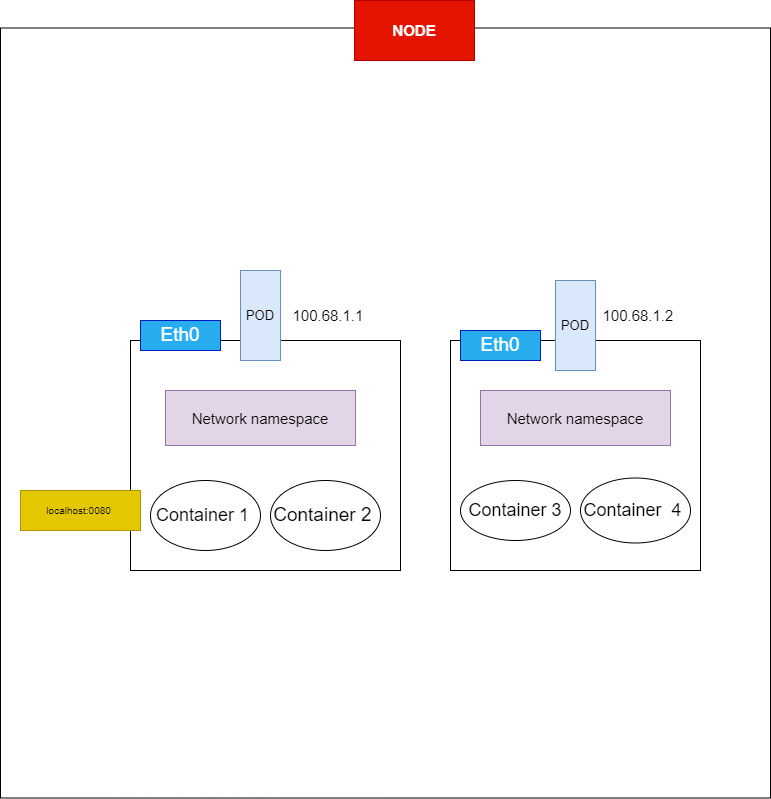

The diagram above was exported from draw.io. Its source (the exported page's mxGraphModel, read from the mxfile embedded in the PNG):
<mxGraphModel dx="778" dy="1729" grid="1" gridSize="10" guides="1" tooltips="1" connect="1" arrows="1" fold="1" page="1" pageScale="1" pageWidth="827" pageHeight="1169" math="0" shadow="0">
  <root>
    <mxCell id="0" />
    <mxCell id="1" parent="0" />
    <mxCell id="8mk_5aw9IWh-sikq_9zM-1" value="" style="rounded=0;whiteSpace=wrap;html=1;" parent="1" vertex="1">
      <mxGeometry x="190" y="230" width="270" height="230" as="geometry" />
    </mxCell>
    <mxCell id="8mk_5aw9IWh-sikq_9zM-2" value="&lt;font style=&quot;font-size: 13px;&quot;&gt;POD&lt;/font&gt;" style="text;html=1;strokeColor=#6c8ebf;fillColor=#dae8fc;align=center;verticalAlign=middle;whiteSpace=wrap;rounded=0;" parent="1" vertex="1">
      <mxGeometry x="300" y="160" width="40" height="90" as="geometry" />
    </mxCell>
    <mxCell id="8mk_5aw9IWh-sikq_9zM-3" value="&lt;font style=&quot;font-size: 15px;&quot;&gt;Network namespace&lt;/font&gt;" style="rounded=0;whiteSpace=wrap;html=1;fillColor=#e1d5e7;strokeColor=#9673a6;" parent="1" vertex="1">
      <mxGeometry x="225" y="280" width="190" height="55" as="geometry" />
    </mxCell>
    <mxCell id="8mk_5aw9IWh-sikq_9zM-4" value="&lt;font style=&quot;font-size: 18px;&quot;&gt;Container 1&amp;nbsp;&lt;/font&gt;" style="ellipse;whiteSpace=wrap;html=1;fontSize=19;" parent="1" vertex="1">
      <mxGeometry x="210" y="370" width="110" height="70" as="geometry" />
    </mxCell>
    <mxCell id="8mk_5aw9IWh-sikq_9zM-5" value="Container 2&amp;nbsp;" style="ellipse;whiteSpace=wrap;html=1;fontSize=19;" parent="1" vertex="1">
      <mxGeometry x="330" y="370" width="110" height="70" as="geometry" />
    </mxCell>
    <mxCell id="8mk_5aw9IWh-sikq_9zM-17" value="Eth0" style="rounded=0;whiteSpace=wrap;html=1;fontSize=19;fillColor=#26ACEF;strokeColor=#001DBC;fontColor=#ffffff;" parent="1" vertex="1">
      <mxGeometry x="200" y="210" width="80" height="30" as="geometry" />
    </mxCell>
    <mxCell id="kcgq003iYRAqnuUWHIWb-4" style="edgeStyle=orthogonalEdgeStyle;rounded=0;orthogonalLoop=1;jettySize=auto;html=1;exitX=0.5;exitY=1;exitDx=0;exitDy=0;fontSize=15;" edge="1" parent="1" source="8mk_5aw9IWh-sikq_9zM-1" target="8mk_5aw9IWh-sikq_9zM-1">
      <mxGeometry relative="1" as="geometry" />
    </mxCell>
    <mxCell id="kcgq003iYRAqnuUWHIWb-5" value="100.68.1.1&amp;nbsp;" style="text;html=1;strokeColor=none;fillColor=none;align=center;verticalAlign=middle;whiteSpace=wrap;rounded=0;fontSize=15;" vertex="1" parent="1">
      <mxGeometry x="360" y="190" width="60" height="30" as="geometry" />
    </mxCell>
    <mxCell id="kcgq003iYRAqnuUWHIWb-11" value="" style="rounded=0;whiteSpace=wrap;html=1;" vertex="1" parent="1">
      <mxGeometry x="510" y="230" width="250" height="230" as="geometry" />
    </mxCell>
    <mxCell id="kcgq003iYRAqnuUWHIWb-15" value="&lt;font style=&quot;font-size: 13px;&quot;&gt;POD&lt;/font&gt;" style="text;html=1;strokeColor=#6c8ebf;fillColor=#dae8fc;align=center;verticalAlign=middle;whiteSpace=wrap;rounded=0;" vertex="1" parent="1">
      <mxGeometry x="615" y="170" width="40" height="90" as="geometry" />
    </mxCell>
    <mxCell id="kcgq003iYRAqnuUWHIWb-17" value="100.68.1.2&amp;nbsp;" style="text;html=1;strokeColor=none;fillColor=none;align=center;verticalAlign=middle;whiteSpace=wrap;rounded=0;fontSize=15;" vertex="1" parent="1">
      <mxGeometry x="670" y="180" width="60" height="50" as="geometry" />
    </mxCell>
    <mxCell id="kcgq003iYRAqnuUWHIWb-18" value="Eth0" style="rounded=0;whiteSpace=wrap;html=1;fontSize=19;fillColor=#26ACEF;strokeColor=#001DBC;fontColor=#ffffff;" vertex="1" parent="1">
      <mxGeometry x="520" y="220" width="80" height="30" as="geometry" />
    </mxCell>
    <mxCell id="kcgq003iYRAqnuUWHIWb-20" value="&lt;font style=&quot;font-size: 15px;&quot;&gt;Network namespace&lt;/font&gt;" style="rounded=0;whiteSpace=wrap;html=1;fillColor=#e1d5e7;strokeColor=#9673a6;" vertex="1" parent="1">
      <mxGeometry x="540" y="280" width="190" height="55" as="geometry" />
    </mxCell>
    <mxCell id="kcgq003iYRAqnuUWHIWb-21" value="&lt;span style=&quot;font-size: 18px;&quot;&gt;Container 3&lt;/span&gt;" style="ellipse;whiteSpace=wrap;html=1;fontSize=19;" vertex="1" parent="1">
      <mxGeometry x="520" y="370" width="110" height="60" as="geometry" />
    </mxCell>
    <mxCell id="kcgq003iYRAqnuUWHIWb-22" value="&lt;font style=&quot;font-size: 18px;&quot;&gt;&lt;br&gt;Container&amp;nbsp; 4&amp;nbsp; &amp;nbsp;&lt;/font&gt;" style="ellipse;whiteSpace=wrap;html=1;fontSize=19;" vertex="1" parent="1">
      <mxGeometry x="640" y="367.5" width="110" height="65" as="geometry" />
    </mxCell>
    <mxCell id="kcgq003iYRAqnuUWHIWb-23" value="localhost:0080&amp;nbsp;" style="rounded=0;whiteSpace=wrap;html=1;fontSize=10;fillColor=#e3c800;fontColor=#000000;strokeColor=#B09500;" vertex="1" parent="1">
      <mxGeometry x="80" y="380" width="120" height="40" as="geometry" />
    </mxCell>
    <mxCell id="kcgq003iYRAqnuUWHIWb-24" value="" style="whiteSpace=wrap;html=1;aspect=fixed;fontSize=10;fillColor=none;" vertex="1" parent="1">
      <mxGeometry x="60" y="-82.5" width="770" height="770" as="geometry" />
    </mxCell>
    <mxCell id="kcgq003iYRAqnuUWHIWb-26" value="&lt;font size=&quot;1&quot; style=&quot;&quot;&gt;&lt;b style=&quot;font-size: 15px;&quot;&gt;NODE&lt;/b&gt;&lt;/font&gt;" style="rounded=0;whiteSpace=wrap;html=1;fontSize=10;fillColor=#e51400;fontColor=#ffffff;strokeColor=#B20000;" vertex="1" parent="1">
      <mxGeometry x="414" y="-110" width="120" height="60" as="geometry" />
    </mxCell>
  </root>
</mxGraphModel>